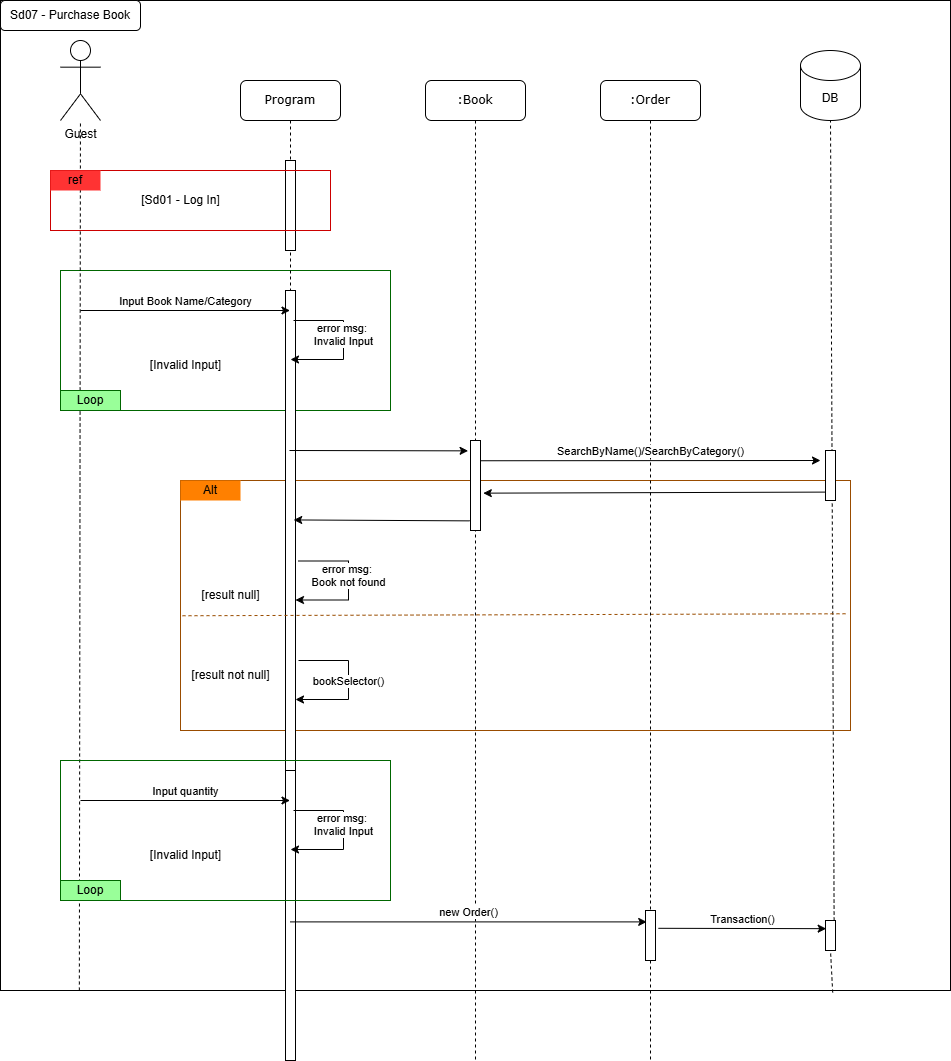

The diagram above was exported from draw.io. Its source (the exported page's mxGraphModel, read from the mxfile embedded in the PNG):
<mxGraphModel dx="1042" dy="575" grid="1" gridSize="10" guides="1" tooltips="1" connect="1" arrows="1" fold="1" page="1" pageScale="1" pageWidth="1100" pageHeight="850" background="none" math="0" shadow="0">
  <root>
    <mxCell id="m38-VFW0V2e-dG7Hy79a-0" />
    <mxCell id="m38-VFW0V2e-dG7Hy79a-1" parent="m38-VFW0V2e-dG7Hy79a-0" />
    <mxCell id="m38-VFW0V2e-dG7Hy79a-2" value="" style="rounded=0;whiteSpace=wrap;html=1;fillColor=none;" parent="m38-VFW0V2e-dG7Hy79a-1" vertex="1">
      <mxGeometry width="950" height="990" as="geometry" />
    </mxCell>
    <mxCell id="m38-VFW0V2e-dG7Hy79a-3" value="" style="rounded=0;whiteSpace=wrap;html=1;fillColor=none;strokeColor=#994C00;" parent="m38-VFW0V2e-dG7Hy79a-1" vertex="1">
      <mxGeometry x="180" y="480" width="670" height="250" as="geometry" />
    </mxCell>
    <mxCell id="m38-VFW0V2e-dG7Hy79a-4" value="" style="rounded=0;whiteSpace=wrap;html=1;fillColor=none;strokeColor=#006600;" parent="m38-VFW0V2e-dG7Hy79a-1" vertex="1">
      <mxGeometry x="60" y="270" width="330" height="140" as="geometry" />
    </mxCell>
    <mxCell id="m38-VFW0V2e-dG7Hy79a-5" value="Program" style="shape=umlLifeline;perimeter=lifelinePerimeter;whiteSpace=wrap;html=1;container=1;collapsible=0;recursiveResize=0;outlineConnect=0;rounded=1;shadow=0;comic=0;labelBackgroundColor=none;strokeWidth=1;fontFamily=Verdana;fontSize=12;align=center;" parent="m38-VFW0V2e-dG7Hy79a-1" vertex="1">
      <mxGeometry x="240" y="80" width="100" height="980" as="geometry" />
    </mxCell>
    <mxCell id="m38-VFW0V2e-dG7Hy79a-6" value="" style="html=1;points=[];perimeter=orthogonalPerimeter;rounded=0;shadow=0;comic=0;labelBackgroundColor=none;strokeWidth=1;fontFamily=Verdana;fontSize=12;align=center;" parent="m38-VFW0V2e-dG7Hy79a-5" vertex="1">
      <mxGeometry x="45" y="210" width="10" height="480" as="geometry" />
    </mxCell>
    <mxCell id="m38-VFW0V2e-dG7Hy79a-7" value="[result null]" style="text;html=1;align=center;verticalAlign=middle;resizable=0;points=[];autosize=1;strokeColor=none;fillColor=none;" parent="m38-VFW0V2e-dG7Hy79a-5" vertex="1">
      <mxGeometry x="-50" y="500" width="80" height="30" as="geometry" />
    </mxCell>
    <mxCell id="m38-VFW0V2e-dG7Hy79a-8" value="error msg:&amp;nbsp;&lt;div&gt;Book not found&lt;/div&gt;" style="endArrow=classic;html=1;rounded=0;edgeStyle=orthogonalEdgeStyle;verticalAlign=bottom;exitX=1.128;exitY=0.149;exitDx=0;exitDy=0;exitPerimeter=0;entryX=0.84;entryY=0.344;entryDx=0;entryDy=0;entryPerimeter=0;" parent="m38-VFW0V2e-dG7Hy79a-5" edge="1">
      <mxGeometry x="0.1265" width="50" height="50" relative="1" as="geometry">
        <mxPoint x="58" y="480.5" as="sourcePoint" />
        <mxPoint x="55" y="519.5" as="targetPoint" />
        <Array as="points">
          <mxPoint x="108" y="480.5" />
          <mxPoint x="108" y="519.5" />
        </Array>
        <mxPoint as="offset" />
      </mxGeometry>
    </mxCell>
    <mxCell id="m38-VFW0V2e-dG7Hy79a-10" value="" style="html=1;points=[];perimeter=orthogonalPerimeter;rounded=0;shadow=0;comic=0;labelBackgroundColor=none;strokeWidth=1;fontFamily=Verdana;fontSize=12;align=center;" parent="m38-VFW0V2e-dG7Hy79a-5" vertex="1">
      <mxGeometry x="45" y="80" width="10" height="90" as="geometry" />
    </mxCell>
    <mxCell id="tu9UZn3DwKU4jrDvoVAo-15" value="bookSelector()" style="endArrow=classic;html=1;rounded=0;edgeStyle=orthogonalEdgeStyle;verticalAlign=bottom;exitX=1.128;exitY=0.149;exitDx=0;exitDy=0;exitPerimeter=0;entryX=0.84;entryY=0.344;entryDx=0;entryDy=0;entryPerimeter=0;" parent="m38-VFW0V2e-dG7Hy79a-5" edge="1">
      <mxGeometry x="0.1265" width="50" height="50" relative="1" as="geometry">
        <mxPoint x="58" y="580" as="sourcePoint" />
        <mxPoint x="55" y="619" as="targetPoint" />
        <Array as="points">
          <mxPoint x="108" y="580" />
          <mxPoint x="108" y="619" />
        </Array>
        <mxPoint as="offset" />
      </mxGeometry>
    </mxCell>
    <mxCell id="tu9UZn3DwKU4jrDvoVAo-17" value="" style="html=1;points=[];perimeter=orthogonalPerimeter;rounded=0;shadow=0;comic=0;labelBackgroundColor=none;strokeWidth=1;fontFamily=Verdana;fontSize=12;align=center;" parent="m38-VFW0V2e-dG7Hy79a-5" vertex="1">
      <mxGeometry x="45" y="690" width="10" height="290" as="geometry" />
    </mxCell>
    <mxCell id="m38-VFW0V2e-dG7Hy79a-11" value=":Book" style="shape=umlLifeline;perimeter=lifelinePerimeter;whiteSpace=wrap;html=1;container=1;collapsible=0;recursiveResize=0;outlineConnect=0;rounded=1;shadow=0;comic=0;labelBackgroundColor=none;strokeWidth=1;fontFamily=Verdana;fontSize=12;align=center;" parent="m38-VFW0V2e-dG7Hy79a-1" vertex="1">
      <mxGeometry x="425" y="80" width="100" height="980" as="geometry" />
    </mxCell>
    <mxCell id="m38-VFW0V2e-dG7Hy79a-12" value="" style="html=1;points=[];perimeter=orthogonalPerimeter;rounded=0;shadow=0;comic=0;labelBackgroundColor=none;strokeWidth=1;fontFamily=Verdana;fontSize=12;align=center;" parent="m38-VFW0V2e-dG7Hy79a-11" vertex="1">
      <mxGeometry x="45" y="360" width="10" height="90" as="geometry" />
    </mxCell>
    <mxCell id="m38-VFW0V2e-dG7Hy79a-15" value="Guest" style="shape=umlActor;verticalLabelPosition=bottom;verticalAlign=top;html=1;outlineConnect=0;" parent="m38-VFW0V2e-dG7Hy79a-1" vertex="1">
      <mxGeometry x="60" y="40" width="40" height="80" as="geometry" />
    </mxCell>
    <mxCell id="m38-VFW0V2e-dG7Hy79a-16" value="" style="endArrow=none;dashed=1;html=1;rounded=0;exitX=0.083;exitY=1;exitDx=0;exitDy=0;exitPerimeter=0;" parent="m38-VFW0V2e-dG7Hy79a-1" source="m38-VFW0V2e-dG7Hy79a-2" target="m38-VFW0V2e-dG7Hy79a-15" edge="1">
      <mxGeometry width="50" height="50" relative="1" as="geometry">
        <mxPoint x="80" y="780" as="sourcePoint" />
        <mxPoint x="490" y="270" as="targetPoint" />
      </mxGeometry>
    </mxCell>
    <mxCell id="m38-VFW0V2e-dG7Hy79a-17" value="DB" style="shape=cylinder3;whiteSpace=wrap;html=1;boundedLbl=1;backgroundOutline=1;size=15;" parent="m38-VFW0V2e-dG7Hy79a-1" vertex="1">
      <mxGeometry x="800" y="50" width="60" height="70" as="geometry" />
    </mxCell>
    <mxCell id="m38-VFW0V2e-dG7Hy79a-18" value="" style="endArrow=none;dashed=1;html=1;rounded=0;entryX=0.5;entryY=1;entryDx=0;entryDy=0;entryPerimeter=0;exitX=0.876;exitY=1.002;exitDx=0;exitDy=0;exitPerimeter=0;" parent="m38-VFW0V2e-dG7Hy79a-1" source="tu9UZn3DwKU4jrDvoVAo-31" target="m38-VFW0V2e-dG7Hy79a-17" edge="1">
      <mxGeometry width="50" height="50" relative="1" as="geometry">
        <mxPoint x="620" y="440" as="sourcePoint" />
        <mxPoint x="660" y="290" as="targetPoint" />
      </mxGeometry>
    </mxCell>
    <mxCell id="m38-VFW0V2e-dG7Hy79a-19" value="Input Book Name/Category" style="endArrow=classic;html=1;rounded=0;verticalAlign=bottom;" parent="m38-VFW0V2e-dG7Hy79a-1" edge="1">
      <mxGeometry width="50" height="50" relative="1" as="geometry">
        <mxPoint x="80" y="310" as="sourcePoint" />
        <mxPoint x="289.5" y="310" as="targetPoint" />
      </mxGeometry>
    </mxCell>
    <mxCell id="m38-VFW0V2e-dG7Hy79a-20" value="Loop" style="rounded=0;whiteSpace=wrap;html=1;fillColor=#99FF99;strokeColor=#006600;" parent="m38-VFW0V2e-dG7Hy79a-1" vertex="1">
      <mxGeometry x="60" y="390" width="60" height="20" as="geometry" />
    </mxCell>
    <mxCell id="m38-VFW0V2e-dG7Hy79a-21" value="[Invalid Input]" style="text;html=1;align=center;verticalAlign=middle;resizable=0;points=[];autosize=1;strokeColor=none;fillColor=none;" parent="m38-VFW0V2e-dG7Hy79a-1" vertex="1">
      <mxGeometry x="140" y="350" width="90" height="30" as="geometry" />
    </mxCell>
    <mxCell id="m38-VFW0V2e-dG7Hy79a-22" value="Alt" style="rounded=0;whiteSpace=wrap;html=1;fillColor=#FF8000;strokeColor=none;" parent="m38-VFW0V2e-dG7Hy79a-1" vertex="1">
      <mxGeometry x="180" y="480" width="60" height="20" as="geometry" />
    </mxCell>
    <mxCell id="m38-VFW0V2e-dG7Hy79a-23" value="error msg:&amp;nbsp;&lt;div&gt;Invalid Input&lt;/div&gt;" style="endArrow=classic;html=1;rounded=0;edgeStyle=orthogonalEdgeStyle;verticalAlign=bottom;exitX=1.128;exitY=0.149;exitDx=0;exitDy=0;exitPerimeter=0;entryX=0.84;entryY=0.344;entryDx=0;entryDy=0;entryPerimeter=0;" parent="m38-VFW0V2e-dG7Hy79a-1" edge="1">
      <mxGeometry x="0.1265" width="50" height="50" relative="1" as="geometry">
        <mxPoint x="293" y="320" as="sourcePoint" />
        <mxPoint x="290" y="359" as="targetPoint" />
        <Array as="points">
          <mxPoint x="343" y="320" />
          <mxPoint x="343" y="359" />
        </Array>
        <mxPoint as="offset" />
      </mxGeometry>
    </mxCell>
    <mxCell id="m38-VFW0V2e-dG7Hy79a-24" value="" style="endArrow=classic;html=1;rounded=0;verticalAlign=bottom;entryX=-0.24;entryY=0.115;entryDx=0;entryDy=0;entryPerimeter=0;" parent="m38-VFW0V2e-dG7Hy79a-1" target="m38-VFW0V2e-dG7Hy79a-12" edge="1">
      <mxGeometry width="50" height="50" relative="1" as="geometry">
        <mxPoint x="288.97" y="450" as="sourcePoint" />
        <mxPoint x="445" y="450" as="targetPoint" />
      </mxGeometry>
    </mxCell>
    <mxCell id="m38-VFW0V2e-dG7Hy79a-26" value="" style="html=1;points=[];perimeter=orthogonalPerimeter;rounded=0;shadow=0;comic=0;labelBackgroundColor=none;strokeWidth=1;fontFamily=Verdana;fontSize=12;align=center;" parent="m38-VFW0V2e-dG7Hy79a-1" vertex="1">
      <mxGeometry x="825" y="450" width="10" height="50" as="geometry" />
    </mxCell>
    <mxCell id="m38-VFW0V2e-dG7Hy79a-28" value="" style="endArrow=none;dashed=1;html=1;rounded=0;exitX=0.003;exitY=0.541;exitDx=0;exitDy=0;exitPerimeter=0;entryX=0.997;entryY=0.533;entryDx=0;entryDy=0;entryPerimeter=0;fontColor=#994C00;strokeColor=#994C00;" parent="m38-VFW0V2e-dG7Hy79a-1" source="m38-VFW0V2e-dG7Hy79a-3" target="m38-VFW0V2e-dG7Hy79a-3" edge="1">
      <mxGeometry width="50" height="50" relative="1" as="geometry">
        <mxPoint x="320" y="600" as="sourcePoint" />
        <mxPoint x="370" y="550" as="targetPoint" />
      </mxGeometry>
    </mxCell>
    <mxCell id="m38-VFW0V2e-dG7Hy79a-29" value="[result not null]" style="text;html=1;align=center;verticalAlign=middle;resizable=0;points=[];autosize=1;strokeColor=none;fillColor=none;" parent="m38-VFW0V2e-dG7Hy79a-1" vertex="1">
      <mxGeometry x="180" y="660" width="100" height="30" as="geometry" />
    </mxCell>
    <mxCell id="m38-VFW0V2e-dG7Hy79a-31" value="Sd07 - Purchase Book" style="rounded=1;whiteSpace=wrap;html=1;" parent="m38-VFW0V2e-dG7Hy79a-1" vertex="1">
      <mxGeometry width="140" height="30" as="geometry" />
    </mxCell>
    <mxCell id="m38-VFW0V2e-dG7Hy79a-32" value="" style="rounded=0;whiteSpace=wrap;html=1;fillColor=none;strokeColor=#CC0000;" parent="m38-VFW0V2e-dG7Hy79a-1" vertex="1">
      <mxGeometry x="50" y="170" width="280" height="60" as="geometry" />
    </mxCell>
    <mxCell id="m38-VFW0V2e-dG7Hy79a-33" value="ref" style="rounded=0;whiteSpace=wrap;html=1;fillColor=#FF3333;strokeColor=none;" parent="m38-VFW0V2e-dG7Hy79a-1" vertex="1">
      <mxGeometry x="50" y="170" width="50" height="20" as="geometry" />
    </mxCell>
    <mxCell id="m38-VFW0V2e-dG7Hy79a-34" value="[Sd01 - Log In]" style="text;html=1;align=center;verticalAlign=middle;resizable=0;points=[];autosize=1;strokeColor=none;fillColor=none;" parent="m38-VFW0V2e-dG7Hy79a-1" vertex="1">
      <mxGeometry x="130" y="185" width="100" height="30" as="geometry" />
    </mxCell>
    <mxCell id="tu9UZn3DwKU4jrDvoVAo-0" value=":Order" style="shape=umlLifeline;perimeter=lifelinePerimeter;whiteSpace=wrap;html=1;container=1;collapsible=0;recursiveResize=0;outlineConnect=0;rounded=1;shadow=0;comic=0;labelBackgroundColor=none;strokeWidth=1;fontFamily=Verdana;fontSize=12;align=center;" parent="m38-VFW0V2e-dG7Hy79a-1" vertex="1">
      <mxGeometry x="600" y="80" width="100" height="980" as="geometry" />
    </mxCell>
    <mxCell id="tu9UZn3DwKU4jrDvoVAo-29" value="" style="html=1;points=[];perimeter=orthogonalPerimeter;rounded=0;shadow=0;comic=0;labelBackgroundColor=none;strokeWidth=1;fontFamily=Verdana;fontSize=12;align=center;" parent="tu9UZn3DwKU4jrDvoVAo-0" vertex="1">
      <mxGeometry x="45" y="830" width="10" height="50" as="geometry" />
    </mxCell>
    <mxCell id="tu9UZn3DwKU4jrDvoVAo-8" value="SearchByName()/SearchByCategory()" style="endArrow=classic;html=1;rounded=0;verticalAlign=bottom;exitX=1.04;exitY=0.225;exitDx=0;exitDy=0;exitPerimeter=0;" parent="m38-VFW0V2e-dG7Hy79a-1" source="m38-VFW0V2e-dG7Hy79a-12" edge="1">
      <mxGeometry width="50" height="50" relative="1" as="geometry">
        <mxPoint x="483" y="452" as="sourcePoint" />
        <mxPoint x="820" y="460" as="targetPoint" />
      </mxGeometry>
    </mxCell>
    <mxCell id="tu9UZn3DwKU4jrDvoVAo-9" value="" style="endArrow=classic;html=1;rounded=0;exitX=0.02;exitY=0.832;exitDx=0;exitDy=0;exitPerimeter=0;entryX=1.28;entryY=0.585;entryDx=0;entryDy=0;entryPerimeter=0;" parent="m38-VFW0V2e-dG7Hy79a-1" source="m38-VFW0V2e-dG7Hy79a-26" target="m38-VFW0V2e-dG7Hy79a-12" edge="1">
      <mxGeometry width="50" height="50" relative="1" as="geometry">
        <mxPoint x="440" y="510" as="sourcePoint" />
        <mxPoint x="490" y="460" as="targetPoint" />
      </mxGeometry>
    </mxCell>
    <mxCell id="tu9UZn3DwKU4jrDvoVAo-24" value="" style="rounded=0;whiteSpace=wrap;html=1;fillColor=none;strokeColor=#006600;" parent="m38-VFW0V2e-dG7Hy79a-1" vertex="1">
      <mxGeometry x="60" y="760" width="330" height="140" as="geometry" />
    </mxCell>
    <mxCell id="tu9UZn3DwKU4jrDvoVAo-25" value="Input quantity" style="endArrow=classic;html=1;rounded=0;verticalAlign=bottom;" parent="m38-VFW0V2e-dG7Hy79a-1" edge="1">
      <mxGeometry width="50" height="50" relative="1" as="geometry">
        <mxPoint x="80" y="800" as="sourcePoint" />
        <mxPoint x="289.5" y="800" as="targetPoint" />
      </mxGeometry>
    </mxCell>
    <mxCell id="tu9UZn3DwKU4jrDvoVAo-26" value="Loop" style="rounded=0;whiteSpace=wrap;html=1;fillColor=#99FF99;strokeColor=#006600;" parent="m38-VFW0V2e-dG7Hy79a-1" vertex="1">
      <mxGeometry x="60" y="880" width="60" height="20" as="geometry" />
    </mxCell>
    <mxCell id="tu9UZn3DwKU4jrDvoVAo-27" value="[Invalid Input]" style="text;html=1;align=center;verticalAlign=middle;resizable=0;points=[];autosize=1;strokeColor=none;fillColor=none;" parent="m38-VFW0V2e-dG7Hy79a-1" vertex="1">
      <mxGeometry x="140" y="840" width="90" height="30" as="geometry" />
    </mxCell>
    <mxCell id="tu9UZn3DwKU4jrDvoVAo-28" value="error msg:&amp;nbsp;&lt;div&gt;Invalid Input&lt;/div&gt;" style="endArrow=classic;html=1;rounded=0;edgeStyle=orthogonalEdgeStyle;verticalAlign=bottom;exitX=1.128;exitY=0.149;exitDx=0;exitDy=0;exitPerimeter=0;entryX=0.84;entryY=0.344;entryDx=0;entryDy=0;entryPerimeter=0;" parent="m38-VFW0V2e-dG7Hy79a-1" edge="1">
      <mxGeometry x="0.1265" width="50" height="50" relative="1" as="geometry">
        <mxPoint x="293" y="810" as="sourcePoint" />
        <mxPoint x="290" y="849" as="targetPoint" />
        <Array as="points">
          <mxPoint x="343" y="810" />
          <mxPoint x="343" y="849" />
        </Array>
        <mxPoint as="offset" />
      </mxGeometry>
    </mxCell>
    <mxCell id="tu9UZn3DwKU4jrDvoVAo-30" value="new Order()" style="endArrow=classic;html=1;rounded=0;entryX=0.12;entryY=0.228;entryDx=0;entryDy=0;entryPerimeter=0;verticalAlign=bottom;" parent="m38-VFW0V2e-dG7Hy79a-1" source="m38-VFW0V2e-dG7Hy79a-5" target="tu9UZn3DwKU4jrDvoVAo-29" edge="1">
      <mxGeometry width="50" height="50" relative="1" as="geometry">
        <mxPoint x="370" y="830" as="sourcePoint" />
        <mxPoint x="420" y="780" as="targetPoint" />
      </mxGeometry>
    </mxCell>
    <mxCell id="tu9UZn3DwKU4jrDvoVAo-32" value="" style="endArrow=none;dashed=1;html=1;rounded=0;entryX=0.5;entryY=1;entryDx=0;entryDy=0;entryPerimeter=0;exitX=0.876;exitY=1.002;exitDx=0;exitDy=0;exitPerimeter=0;" parent="m38-VFW0V2e-dG7Hy79a-1" source="m38-VFW0V2e-dG7Hy79a-2" target="tu9UZn3DwKU4jrDvoVAo-31" edge="1">
      <mxGeometry width="50" height="50" relative="1" as="geometry">
        <mxPoint x="832" y="1062" as="sourcePoint" />
        <mxPoint x="830" y="120" as="targetPoint" />
      </mxGeometry>
    </mxCell>
    <mxCell id="tu9UZn3DwKU4jrDvoVAo-31" value="" style="html=1;points=[];perimeter=orthogonalPerimeter;rounded=0;shadow=0;comic=0;labelBackgroundColor=none;strokeWidth=1;fontFamily=Verdana;fontSize=12;align=center;" parent="m38-VFW0V2e-dG7Hy79a-1" vertex="1">
      <mxGeometry x="825" y="920" width="10" height="30" as="geometry" />
    </mxCell>
    <mxCell id="tu9UZn3DwKU4jrDvoVAo-33" value="Transaction()" style="endArrow=classic;html=1;rounded=0;entryX=0.069;entryY=0.272;entryDx=0;entryDy=0;entryPerimeter=0;exitX=1.293;exitY=0.356;exitDx=0;exitDy=0;exitPerimeter=0;verticalAlign=bottom;" parent="m38-VFW0V2e-dG7Hy79a-1" source="tu9UZn3DwKU4jrDvoVAo-29" target="tu9UZn3DwKU4jrDvoVAo-31" edge="1">
      <mxGeometry width="50" height="50" relative="1" as="geometry">
        <mxPoint x="700" y="940" as="sourcePoint" />
        <mxPoint x="750" y="890" as="targetPoint" />
      </mxGeometry>
    </mxCell>
    <mxCell id="9iMXf-E1CWKCAAuKpgvG-0" value="" style="endArrow=classic;html=1;rounded=0;exitX=-0.08;exitY=0.893;exitDx=0;exitDy=0;exitPerimeter=0;entryX=0.82;entryY=0.478;entryDx=0;entryDy=0;entryPerimeter=0;" edge="1" parent="m38-VFW0V2e-dG7Hy79a-1" source="m38-VFW0V2e-dG7Hy79a-12" target="m38-VFW0V2e-dG7Hy79a-6">
      <mxGeometry width="50" height="50" relative="1" as="geometry">
        <mxPoint x="360" y="520" as="sourcePoint" />
        <mxPoint x="410" y="470" as="targetPoint" />
      </mxGeometry>
    </mxCell>
  </root>
</mxGraphModel>